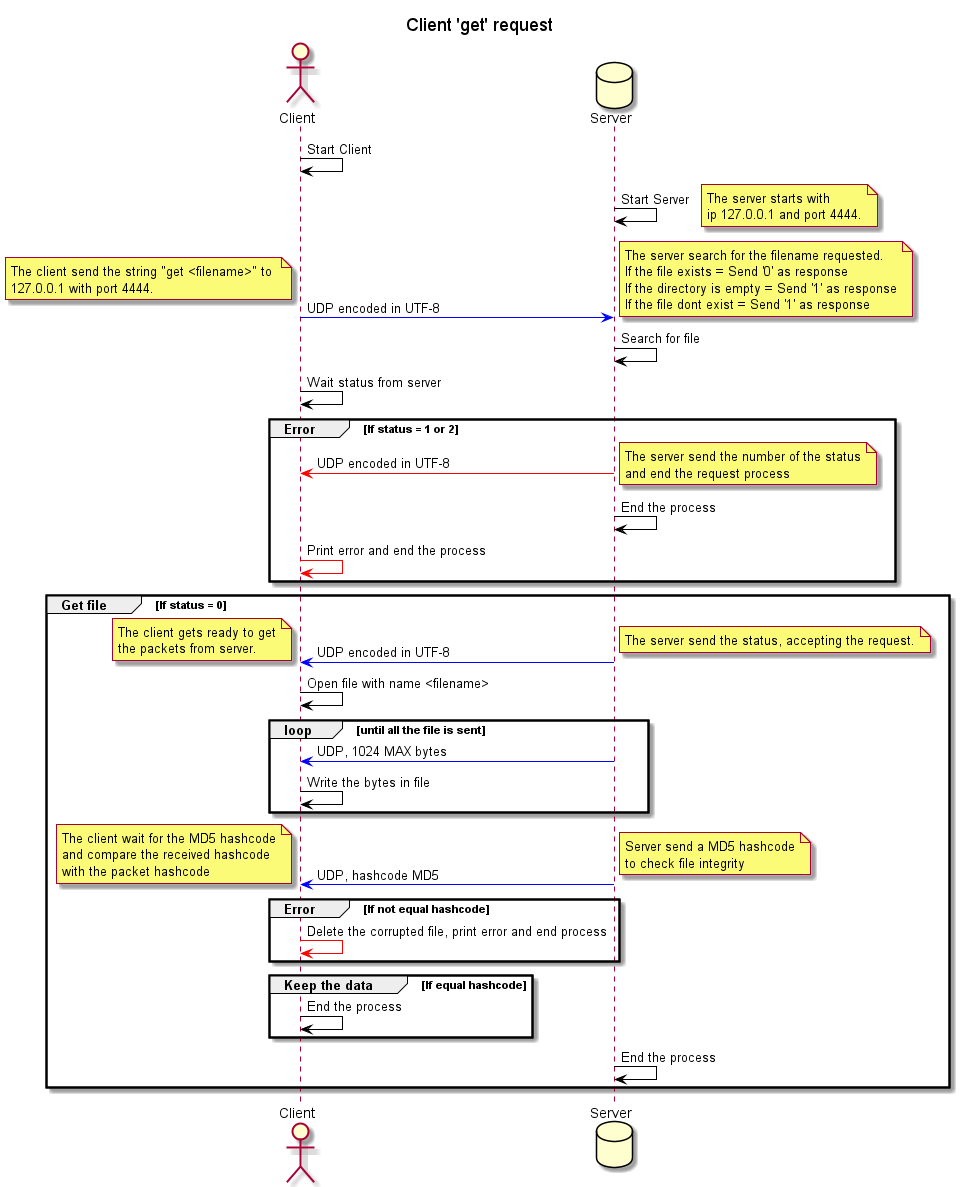

The diagram above was rendered by PlantUML. Its source (embedded in the PNG):
@startuml ClientGetUML

title Client 'get' request

actor Client as Client
database Server as Server
Client -[#Black]> Client : Start Client
Server -[#Black]> Server : Start Server
note right
The server starts with
ip 127.0.0.1 and port 4444.
end note
Client -[#Blue]> Server : UDP encoded in UTF-8
note right
The server search for the filename requested.
If the file exists = Send '0' as response
If the directory is empty = Send '1' as response
If the file dont exist = Send '1' as response
end note
note left
The client send the string "get <filename>" to 
127.0.0.1 with port 4444.
end note
Server -[#Black]> Server : Search for file

Client -[#Black]> Client : Wait status from server
group Error [If status = 1 or 2]
    Client <[#Red]- Server : UDP encoded in UTF-8
    note right
    The server send the number of the status
    and end the request process
    end note
    Server -[#Black]> Server : End the process
    Client -[#Red]> Client : Print error and end the process
end
group Get file [If status = 0]
    Client <[#Blue]- Server : UDP encoded in UTF-8
    note right
    The server send the status, accepting the request.
    end note
    note left
    The client gets ready to get
    the packets from server.
    end note
    Client -[#Black]> Client : Open file with name <filename>
    loop until all the file is sent
        Server -[#Blue]> Client : UDP, 1024 MAX bytes
        Client -[#Black]> Client : Write the bytes in file
    end
    Server -[#Blue]> Client : UDP, hashcode MD5
    note left
    The client wait for the MD5 hashcode
    and compare the received hashcode
    with the packet hashcode
    end note
    note right
    Server send a MD5 hashcode
    to check file integrity
    end note
    group Error [If not equal hashcode]
    Client -[#Red]> Client : Delete the corrupted file, print error and end process
    end
    group Keep the data [If equal hashcode]
    Client -[#Black]> Client : End the process
    end
    Server -[#Black]> Server : End the process
end

@enduml